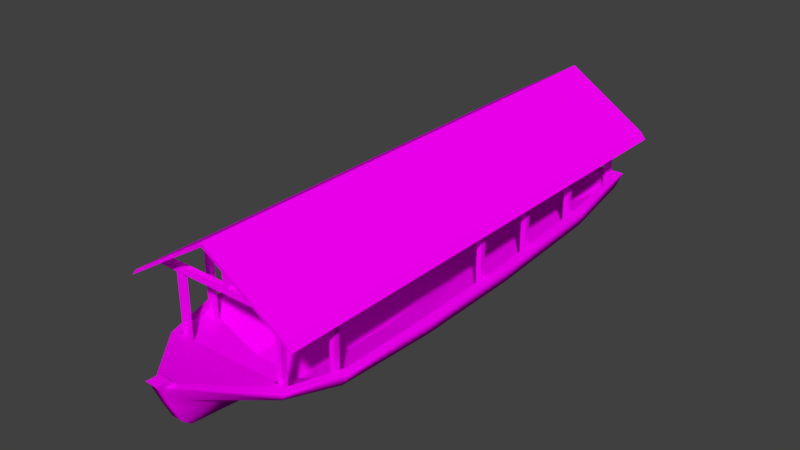 # Source: batelao.blend  (saved by Blender 2.79.0; exported with 4.5.12 LTS)
import bpy
from mathutils import Matrix  # noqa: F401  (used for matrix-valued properties, if any)

bpy.ops.wm.read_factory_settings(use_empty=True)
scene = bpy.context.scene
scene.name = 'Scene'

# ---- collections
col_collection_1 = bpy.data.collections.new('Collection 1'); scene.collection.children.link(col_collection_1)
col_collection_2 = bpy.data.collections.new('Collection 2'); scene.collection.children.link(col_collection_2)
col_collection_2.hide_render = True
col_collection_2.hide_viewport = True

# ---- images (referenced by path relative to the original .blend; pixels are not part of the script)
import os
ASSET_DIR = os.environ.get("B2B_ASSET_DIR", "")  # directory of the original .blend (textures are referenced by path, not embedded)
HERE = os.path.dirname(os.path.abspath(__file__))  # packed textures are extracted next to this script under _unpacked/

def load_image(name, relpath, width, height, colorspace="sRGB"):
    """Load a texture the original file referenced (path relative to the .blend, or extracted next to this script)."""
    p = next((c for c in (os.path.join(HERE, relpath), os.path.join(ASSET_DIR, relpath)) if relpath and os.path.exists(c)), "")
    if p:
        img = bpy.data.images.load(p, check_existing=True)
        img.name = name
    else:  # same state as the original file: an image datablock whose file is absent (Cycles renders it pink)
        img = bpy.data.images.new(name, width, height)
        img.source = "FILE"
        img.filepath = "//" + (relpath or name)
    img.colorspace_settings.name = colorspace
    return img
img_batelao_png = load_image('Batelao.png', 'Batelao.png', 1024, 1024, 'sRGB')

# ---- materials (node trees are filled in below, after node groups)
mat_material = bpy.data.materials.new('Material')
mat_material.alpha_threshold = 0.0
mat_material.roughness = 0.5
mat_material_002 = bpy.data.materials.new('Material.002')
mat_material_002.alpha_threshold = 0.0
mat_material_002.roughness = 0.5

# ---- material node trees
mat_material.use_nodes = True; mat_material.node_tree.nodes.clear()
_N = mat_material.node_tree.nodes; _L = mat_material.node_tree.links
n0 = _N.new('ShaderNodeOutputMaterial'); n0.name = 'Material Output'; n0.location = (300, 300)
n1 = _N.new('ShaderNodeBsdfDiffuse'); n1.name = 'Diffuse BSDF'; n1.location = (10, 300)
n2 = _N.new('ShaderNodeTexImage'); n2.name = 'Image Texture.001'; n2.location = (-391, 167)
n2.width = 311
n2.image = img_batelao_png
_L.new(n1.outputs[0], n0.inputs[0])
_L.new(n2.outputs[0], n1.inputs[0])
n0.is_active_output = True
mat_material_002.use_nodes = True; mat_material_002.node_tree.nodes.clear()
_N = mat_material_002.node_tree.nodes; _L = mat_material_002.node_tree.links
n0 = _N.new('ShaderNodeOutputMaterial'); n0.name = 'Material Output'; n0.location = (300, 300)
n1 = _N.new('ShaderNodeBsdfDiffuse'); n1.name = 'Diffuse BSDF'; n1.location = (10, 300)
n2 = _N.new('ShaderNodeTexImage'); n2.name = 'Image Texture.001'; n2.location = (-391, 167)
n2.width = 273
n2.image = img_batelao_png
_L.new(n1.outputs[0], n0.inputs[0])
_L.new(n2.outputs[0], n1.inputs[0])
n0.is_active_output = True

# ---- world
world_world = bpy.data.worlds.new('World'); scene.world = world_world
world_world.color = (0.05088, 0.05088, 0.05088)
world_world.use_sun_shadow = False
world_world.sun_shadow_jitter_overblur = 0.0
world_world.cycles.sampling_method = 'MANUAL'

# ---- meshes
me_batelao_lod0 = bpy.data.meshes.new('Batelao_LOD0')
me_batelao_lod0.from_pydata([(1.1, 0.6561, 0.1826), (0.4603, 3.688, -0.01006), (0.9313, 3.742, 0.1283), (1.113, -0.9363, 0.1561), (1.019, 3.805, 0.3664), (0.4744, 0.6559, -0.2228), (0.4637, 2.535, -0.1298), (1.071, 2.535, 0.02868), (1.108, 0.6559, -0.05495), (1.101, -0.936, -0.07552), (1.137, 2.535, 0.2858), (1.211, 0.6559, 0.2326), (1.226, -0.936, 0.2059), (0.9367, -3.143, 0.2059), (0.9839, -2.318, -0.1138), (0.09011, -2.812, -0.3453), (0.09004, -4.058, 0.3845), (0.2672, 2.528, -0.0688), (0.09011, -3.91, 0.3665), (1.087, -2.355, 0.1883), (0.8441, -3.084, 0.2077), (1.113, -0.9363, 0.2061), (1.02, 2.536, 0.2863), (1.1, 0.6561, 0.2326), (0.9277, 3.683, 0.3548), (0.374, 0.6635, -0.189), (0.4193, -0.9363, -0.2452), (0.3771, -2.355, -0.2669), (0.3893, -3.079, -0.01716), (0.8413, 3.602, 0.1143), (0.9755, -0.9363, -0.01956), (0.9415, -2.355, -0.0302), (0.8845, 3.643, 0.188), (1.045, 0.6598, 0.02179), (0.9514, 2.532, 0.1087), (0.09007, -4.162, 0.4519), (0.09035, -3.98, 0.4465), (0.08966, -3.997, 0.1108), (0.08985, -3.877, -0.1488), (0.08992, -3.768, -0.2379), (0.08992, -4.103, 0.3706), (1.087, -2.355, 0.1565), (0.9277, 3.683, 0.3048), (0.8441, -3.084, 0.1577), (1.02, 2.536, 0.2363), (1.182, -3.347, 1.043), (1.182, 3.907, 1.043), (1.263, -3.347, 0.9443), (1.263, 3.907, 0.9443), (1.128, -2.987, 1.029), (1.128, -3.065, 1.029), (0.9839, -2.987, 1.119), (0.9839, -3.065, 1.119), (0.0, -3.065, 1.029), (0.04496, -3.065, 1.119), (0.0, -2.987, 1.029), (0.04496, -2.987, 1.119), (0.04496, -3.065, 1.703), (0.04496, -2.987, 1.703), (1.128, 3.655, 1.029), (1.128, 3.577, 1.029), (0.9839, 3.655, 1.119), (0.9839, 3.577, 1.119), (0.0, 3.577, 1.029), (0.04496, 3.577, 1.119), (0.0, 3.655, 1.029), (0.04496, 3.655, 1.119), (0.04496, 3.577, 1.703), (0.04496, 3.655, 1.703), (-0.09011, -2.812, -0.3453), (-0.4603, 3.688, -0.01006), (-1.1, 0.6561, 0.1826), (0.0, -3.088, 0.2069), (-0.9313, 3.742, 0.1283), (-1.113, -0.9363, 0.1561), (-1.019, 3.805, 0.3664), (0.0, 3.805, 0.3673), (-0.4744, 0.6559, -0.2228), (-0.4637, 2.535, -0.1298), (-0.4734, -0.936, -0.286), (-0.3385, -2.744, -0.296), (-1.071, 2.535, 0.02868), (-1.108, 0.6559, -0.05495), (-1.101, -0.936, -0.07552), (-0.7064, -2.99, -0.07552), (-1.137, 2.535, 0.2858), (-1.211, 0.6559, 0.2326), (-1.226, -0.936, 0.2059), (-0.9367, -3.143, 0.2059), (-0.4262, -2.167, -0.3141), (-0.9839, -2.318, -0.1138), (-1.192, -2.382, 0.1877), (-0.08986, -3.819, 0.103), (-0.09004, -3.495, -0.1246), (-0.09004, -4.058, 0.3845), (-0.2672, 2.528, -0.0688), (0.0, -3.072, -0.1755), (-0.3771, -2.355, -0.2669), (-0.4193, -0.9363, -0.2452), (-0.374, 0.6635, -0.189), (-0.09011, -3.91, 0.3665), (-1.087, -2.355, 0.1883), (-0.8441, -3.084, 0.2077), (-1.113, -0.9363, 0.2061), (-1.02, 2.536, 0.2863), (-1.1, 0.6561, 0.2326), (0.0, 3.645, 0.08035), (0.0, 3.726, 0.3581), (-0.9277, 3.683, 0.3548), (-0.3893, -3.079, -0.01716), (-0.8413, 3.602, 0.1143), (-0.9755, -0.9363, -0.01956), (-0.9415, -2.355, -0.0302), (-0.8845, 3.643, 0.188), (0.0, 3.686, 0.1913), (-1.045, 0.6598, 0.02179), (-0.9514, 2.532, 0.1087), (-0.09007, -4.162, 0.4519), (-0.09035, -3.98, 0.4465), (-0.08992, -3.768, -0.2379), (-0.08985, -3.877, -0.1488), (-0.08966, -3.997, 0.1108), (-0.08992, -4.103, 0.3706), (-1.087, -2.355, 0.1565), (-0.9277, 3.683, 0.3048), (0.0, 3.726, 0.3081), (-0.8441, -3.084, 0.1577), (-1.02, 2.536, 0.2363), (0.0, -3.347, 1.793), (-1.182, -3.347, 1.043), (0.0, 3.907, 1.793), (-1.182, 3.907, 1.043), (0.0, -3.347, 1.733), (-1.263, -3.347, 0.9443), (0.0, 3.907, 1.733), (-1.263, 3.907, 0.9443), (-1.128, -2.987, 1.029), (-1.128, -3.065, 1.029), (-0.9839, -2.987, 1.119), (-0.9839, -3.065, 1.119), (-0.04496, -3.065, 1.119), (-0.04496, -2.987, 1.119), (-0.04496, -3.065, 1.703), (-0.04496, -2.987, 1.703), (-1.128, 3.655, 1.029), (-1.128, 3.577, 1.029), (-0.9839, 3.655, 1.119), (-0.9839, 3.577, 1.119), (-0.04496, 3.577, 1.119), (-0.04496, 3.655, 1.119), (-0.04496, 3.577, 1.703), (-0.04496, 3.655, 1.703), (-0.8961, 3.654, 0.1563), (-0.8961, 3.654, 1.029), (-0.8961, 3.576, 0.1563), (-0.8961, 3.576, 1.029), (-0.8178, 3.576, 0.08093), (-0.8178, 3.576, 1.029), (-0.8178, 3.654, 0.1563), (-0.8178, 3.654, 1.029), (-1.002, 2.386, 0.09711), (-1.002, 2.386, 1.109), (-1.002, 2.308, 0.09711), (-1.002, 2.308, 1.109), (-0.9241, 2.308, 0.07372), (-0.9241, 2.308, 1.159), (-0.9241, 2.386, 0.07372), (-0.9241, 2.386, 1.159), (-1.054, 1.256, 0.05479), (-1.054, 1.256, 1.078), (-1.054, 1.178, 0.05479), (-1.054, 1.178, 1.078), (-0.9755, 1.178, 0.005415), (-0.9755, 1.178, 1.125), (-0.9755, 1.256, 0.005415), (-0.9755, 1.256, 1.125), (-1.093, 0.223, 0.02554), (-1.093, 0.223, 1.052), (-1.093, 0.1446, 0.02554), (-1.093, 0.1446, 1.052), (-1.015, 0.1446, -0.02383), (-1.015, 0.1446, 1.101), (-1.015, 0.223, -0.02383), (-1.015, 0.223, 1.101), (-1.034, -2.401, 0.0978), (-1.034, -2.401, 1.089), (-1.034, -2.48, 0.0978), (-1.034, -2.48, 1.089), (-0.9559, -2.48, -0.0254), (-0.9559, -2.48, 1.139), (-0.9559, -2.401, -0.0254), (-0.9559, -2.401, 1.139), (-0.8143, -2.987, 0.08404), (-0.8143, -2.987, 1.029), (-0.8143, -3.065, 0.08404), (-0.8143, -3.065, 1.029), (-0.7359, -3.065, 0.08404), (-0.7359, -3.065, 1.029), (-0.7359, -2.987, 0.06242), (-0.7359, -2.987, 1.029), (0.8961, 3.654, 0.1563), (0.8961, 3.654, 1.029), (0.8961, 3.576, 0.1563), (0.8961, 3.576, 1.029), (0.8178, 3.576, 0.08093), (0.8178, 3.576, 1.029), (0.8178, 3.654, 0.1563), (0.8178, 3.654, 1.029), (1.002, 2.386, 0.09711), (1.002, 2.386, 1.109), (1.002, 2.308, 0.09711), (1.002, 2.308, 1.109), (0.9241, 2.308, 0.07372), (0.9241, 2.308, 1.159), (0.9241, 2.386, 0.07372), (0.9241, 2.386, 1.159), (1.054, 1.256, 0.05479), (1.054, 1.256, 1.078), (1.054, 1.178, 0.05479), (1.054, 1.178, 1.078), (0.9755, 1.178, 0.005415), (0.9755, 1.178, 1.125), (0.9755, 1.256, 0.005415), (0.9755, 1.256, 1.125), (1.093, 0.223, 0.02554), (1.093, 0.223, 1.052), (1.093, 0.1446, 0.02554), (1.093, 0.1446, 1.052), (1.015, 0.1446, -0.02383), (1.015, 0.1446, 1.101), (1.015, 0.223, -0.02383), (1.015, 0.223, 1.101), (1.034, -2.401, 0.0978), (1.034, -2.401, 1.089), (1.034, -2.48, 0.0978), (1.034, -2.48, 1.089), (0.9559, -2.48, -0.0254), (0.9559, -2.48, 1.139), (0.9559, -2.401, -0.0254), (0.9559, -2.401, 1.139), (0.8143, -2.987, 0.08404), (0.8143, -2.987, 1.029), (0.8143, -3.065, 0.08404), (0.8143, -3.065, 1.029), (0.7359, -3.065, 0.08404), (0.7359, -3.065, 1.029), (0.7359, -2.987, 0.06242), (0.7359, -2.987, 1.029), (0.3385, -2.744, -0.296), (0.7064, -2.99, -0.07552), (0.08986, -3.819, 0.103), (0.09004, -3.495, -0.1246), (0.4262, -2.167, -0.3141), (0.4734, -0.936, -0.286), (1.192, -2.382, 0.1877)], [], [(5, 77, 78, 6), (6, 1, 2, 7), (7, 2, 4, 10), (251, 250, 37, 38), (98, 26, 25, 99), (97, 27, 26, 98), (9, 8, 11, 12), (8, 7, 10, 11), (21, 23, 0, 3), (253, 5, 8, 9), (5, 6, 7, 8), (15, 252, 248), (252, 89, 79, 253), (253, 79, 77, 5), (248, 251, 15), (1, 70, 76), (24, 107, 125, 42), (28, 31, 27), (31, 30, 26, 27), (32, 114, 106, 29), (30, 33, 25, 26), (99, 25, 17, 95), (18, 20, 72, 100), (13, 254, 19, 20), (16, 18, 36, 35), (16, 13, 20, 18), (24, 22, 10, 4), (17, 29, 106), (34, 32, 29, 17), (28, 27, 96), (21, 19, 254, 12), (23, 21, 12, 11), (22, 23, 11, 10), (33, 34, 17, 25), (0, 44, 34, 33), (44, 42, 32, 34), (3, 0, 33, 30), (42, 125, 114, 32), (41, 3, 30, 31), (43, 41, 31, 28), (117, 35, 36, 118), (16, 35, 40), (18, 100, 118, 36), (121, 37, 40, 122), (120, 38, 37, 121), (39, 38, 120, 119), (122, 40, 35, 117), (19, 21, 3, 41), (72, 20, 43), (20, 19, 41, 43), (250, 16, 40, 37), (69, 15, 39, 119), (15, 251, 38, 39), (22, 24, 42, 44), (23, 22, 44, 0), (107, 24, 4, 76), (72, 43, 28), (132, 134, 48, 47), (45, 47, 48, 46), (45, 128, 132, 47), (128, 130, 131, 129), (130, 46, 48, 134), (53, 55, 49, 50), (54, 52, 51, 56), (51, 52, 50, 49), (51, 49, 55, 56), (52, 54, 53, 50), (54, 56, 58, 57), (6, 78, 70, 1), (63, 65, 59, 60), (64, 62, 61, 66), (61, 62, 60, 59), (149, 66, 65), (61, 59, 65, 66), (62, 64, 63, 60), (149, 151, 150, 67, 68, 66), (148, 63, 64), (64, 66, 68, 67), (2, 76, 4), (1, 76, 2), (78, 81, 73, 70), (81, 85, 75, 73), (93, 120, 121, 92), (90, 91, 87, 83), (83, 87, 86, 82), (82, 86, 85, 81), (103, 74, 71, 105), (89, 90, 83, 79), (79, 83, 82, 77), (77, 82, 81, 78), (15, 69, 89, 252), (80, 69, 93), (80, 84, 90, 89), (84, 88, 91, 90), (92, 84, 80, 93), (94, 88, 84, 92), (108, 124, 125, 107), (109, 97, 112), (112, 97, 98, 111), (113, 110, 106, 114), (111, 98, 99, 115), (95, 17, 106), (100, 72, 102), (88, 102, 101, 91), (94, 117, 118, 100), (94, 100, 102, 88), (108, 75, 85, 104), (95, 106, 110), (116, 95, 110, 113), (109, 96, 97), (103, 87, 91, 101), (105, 86, 87, 103), (104, 85, 86, 105), (115, 99, 95, 116), (71, 115, 116, 127), (127, 116, 113, 124), (74, 111, 115, 71), (124, 113, 114, 125), (123, 112, 111, 74), (126, 109, 112, 123), (94, 122, 117), (101, 123, 74, 103), (72, 126, 102), (102, 126, 123, 101), (92, 121, 122, 94), (69, 119, 120, 93), (104, 127, 124, 108), (105, 71, 127, 104), (107, 76, 75, 108), (72, 109, 126), (133, 135, 134, 132), (133, 129, 131, 135), (129, 133, 132, 128), (45, 46, 130, 128), (130, 134, 135, 131), (140, 53, 54), (141, 56, 55), (53, 137, 136, 55), (140, 141, 138, 139), (138, 136, 137, 139), (141, 143, 58, 56), (138, 141, 55, 136), (139, 137, 53, 140), (57, 58, 143, 142), (54, 57, 142, 140), (140, 142, 143, 141), (63, 145, 144, 65), (148, 149, 146, 147), (146, 144, 145, 147), (146, 149, 65, 144), (147, 145, 63, 148), (148, 150, 151, 149), (73, 75, 76), (70, 73, 76), (67, 150, 148, 64), (69, 80, 89), (152, 154, 155, 153), (152, 153, 159, 158), (156, 157, 155, 154), (156, 158, 159, 157), (160, 162, 163, 161), (160, 161, 167, 166), (164, 165, 163, 162), (164, 166, 167, 165), (168, 170, 171, 169), (168, 169, 175, 174), (172, 173, 171, 170), (172, 174, 175, 173), (176, 178, 179, 177), (176, 177, 183, 182), (180, 181, 179, 178), (180, 182, 183, 181), (184, 186, 187, 185), (184, 185, 191, 190), (188, 189, 187, 186), (188, 190, 191, 189), (192, 194, 195, 193), (192, 193, 199, 198), (196, 197, 195, 194), (196, 198, 199, 197), (200, 201, 203, 202), (200, 206, 207, 201), (204, 202, 203, 205), (204, 205, 207, 206), (208, 209, 211, 210), (208, 214, 215, 209), (212, 210, 211, 213), (212, 213, 215, 214), (216, 217, 219, 218), (216, 222, 223, 217), (220, 218, 219, 221), (220, 221, 223, 222), (224, 225, 227, 226), (224, 230, 231, 225), (228, 226, 227, 229), (228, 229, 231, 230), (232, 233, 235, 234), (232, 238, 239, 233), (236, 234, 235, 237), (236, 237, 239, 238), (240, 241, 243, 242), (240, 246, 247, 241), (244, 242, 243, 245), (244, 245, 247, 246), (250, 251, 248, 249), (16, 250, 249, 13), (248, 252, 14, 249), (249, 14, 254, 13), (14, 9, 12, 254), (252, 253, 9, 14), (72, 28, 96), (109, 72, 96), (96, 27, 97)])
me_batelao_lod0.polygons.foreach_set('use_smooth', [1, 1, 1, 1, 0, 0, 1, 1, 0, 1, 1, 1, 1, 1, 1, 1, 1, 0, 0, 1, 0, 0, 0, 0, 0, 0, 0, 0, 0, 0, 0, 0, 0, 0, 0, 0, 0, 1, 0, 0, 0, 0, 0, 1, 1, 1, 1, 0, 0, 0, 1, 1, 1, 0, 0, 0, 0, 0, 0, 0, 0, 0, 0, 0, 0, 0, 0, 0, 1, 0, 0, 0, 0, 0, 0, 0, 0, 0, 1, 1, 1, 1, 1, 1, 1, 1, 0, 1, 1, 1, 1, 1, 1, 1, 1, 1, 1, 0, 0, 1, 0, 0, 0, 0, 0, 0, 0, 0, 0, 0, 0, 0, 0, 0, 0, 0, 0, 1, 0, 0, 0, 0, 0, 0, 1, 1, 0, 0, 0, 0, 0, 0, 0, 0, 0, 0, 0, 0, 0, 0, 0, 0, 0, 0, 0, 0, 0, 0, 0, 0, 0, 0, 1, 1, 0, 1, 0, 0, 0, 0, 0, 0, 0, 0, 0, 0, 0, 0, 0, 0, 0, 0, 0, 0, 0, 0, 0, 0, 0, 0, 0, 0, 0, 0, 0, 0, 0, 0, 0, 0, 0, 0, 0, 0, 0, 0, 0, 0, 0, 0, 0, 0, 0, 0, 1, 1, 1, 1, 1, 1, 0, 0, 0])
_uv = me_batelao_lod0.uv_layers.new(name='UVMap')
_uv.uv.foreach_set('vector', [0.1472, 0.7139, 0.1472, 0.6822, 0.2101, 0.6825, 0.2101, 0.7135, 0.386, 0.2631, 0.6025, 0.2631, 0.6145, 0.3594, 0.3906, 0.3594, 0.3906, 0.3594, 0.6145, 0.3594, 0.6327, 0.4122, 0.3973, 0.4122, 0.5461, 0.7023, 0.5139, 0.6837, 0.5062, 0.6689, 0.5331, 0.6689, 0.2119, 0.1639, 0.2119, 0.0899, 0.3532, 0.09383, 0.3531, 0.16, 0.08877, 0.1589, 0.08908, 0.09497, 0.2119, 0.0899, 0.2119, 0.1639, 0.6546, 0.5536, 0.9513, 0.5536, 0.957, 0.6064, 0.6589, 0.6064, 0.04452, 0.3594, 0.3906, 0.3594, 0.3973, 0.4122, 0.05017, 0.4122, 0.2117, 0.012, 0.3542, 0.01201, 0.354, 0.01649, 0.2118, 0.01643, 0.6432, 0.4573, 0.9424, 0.4573, 0.9513, 0.5536, 0.6546, 0.5536, 0.03561, 0.2631, 0.386, 0.2631, 0.3906, 0.3594, 0.04452, 0.3594, 0.03125, 0.701, 0.0528, 0.7123, 0.03352, 0.7095, 0.0528, 0.7123, 0.0528, 0.6838, 0.09395, 0.6822, 0.09395, 0.7138, 0.09395, 0.7138, 0.09395, 0.6822, 0.1472, 0.6822, 0.1472, 0.7139, 0.03352, 0.7095, 0.007305, 0.7027, 0.03125, 0.701, 0.779, 0.8187, 0.5585, 0.8187, 0.6687, 0.7241, 0.99, 0.956, 0.746, 0.9568, 0.7462, 0.9437, 0.99, 0.9428, 0.01955, 0.06963, 0.08894, 0.04323, 0.08908, 0.09497, 0.08894, 0.04323, 0.212, 0.03653, 0.2119, 0.0899, 0.08908, 0.09497, 0.9791, 0.91, 0.7465, 0.9113, 0.7467, 0.8802, 0.9683, 0.8876, 0.212, 0.03653, 0.3536, 0.03168, 0.3532, 0.09383, 0.2119, 0.0899, 0.3531, 0.16, 0.3532, 0.09383, 0.52, 0.1029, 0.5201, 0.151, 0.4331, 0.84, 0.498, 0.9118, 0.4257, 0.9113, 0.4183, 0.8395, 0.3388, 0.9692, 0.4753, 0.9692, 0.4753, 0.9928, 0.3388, 0.9928, 0.4605, 0.675, 0.4466, 0.6763, 0.4534, 0.6689, 0.4705, 0.6689, 0.3388, 0.9692, 0.4753, 0.9692, 0.4753, 0.9928, 0.3388, 0.9928, 0.4753, 0.9928, 0.3388, 0.9928, 0.3388, 0.9692, 0.4753, 0.9692, 0.52, 0.1029, 0.6181, 0.04993, 0.622, 0.1269, 0.5213, 0.03909, 0.6222, 0.04244, 0.6181, 0.04993, 0.52, 0.1029, 0.02144, 0.1045, 0.08908, 0.09497, 0.02239, 0.1268, 0.4753, 0.9928, 0.3388, 0.9928, 0.3388, 0.9692, 0.4753, 0.9692, 0.4753, 0.9928, 0.3388, 0.9928, 0.3388, 0.9692, 0.4753, 0.9692, 0.4753, 0.9928, 0.3388, 0.9928, 0.3388, 0.9692, 0.4753, 0.9692, 0.3536, 0.03168, 0.5213, 0.03909, 0.52, 0.1029, 0.3532, 0.09383, 0.354, 0.01649, 0.5225, 0.02607, 0.5213, 0.03909, 0.3536, 0.03168, 0.5225, 0.02607, 0.6268, 0.03144, 0.6222, 0.04244, 0.5213, 0.03909, 0.2118, 0.01643, 0.354, 0.01649, 0.3536, 0.03168, 0.212, 0.03653, 0.99, 0.9428, 0.7462, 0.9437, 0.7465, 0.9113, 0.9791, 0.91, 0.08771, 0.02278, 0.2118, 0.01643, 0.212, 0.03653, 0.08894, 0.04323, 0.02135, 0.04096, 0.08771, 0.02278, 0.08894, 0.04323, 0.01955, 0.06963, 0.4705, 0.652, 0.4705, 0.6689, 0.4534, 0.6689, 0.4534, 0.652, 0.4814, 0.6731, 0.4705, 0.6689, 0.4799, 0.6689, 0.4434, 0.6689, 0.4434, 0.652, 0.4534, 0.652, 0.4534, 0.6689, 0.5062, 0.652, 0.5062, 0.6689, 0.4799, 0.6689, 0.4799, 0.652, 0.5331, 0.652, 0.5331, 0.6689, 0.5062, 0.6689, 0.5062, 0.652, 0.5445, 0.666, 0.5331, 0.6689, 0.5331, 0.652, 0.5437, 0.6541, 0.4799, 0.652, 0.4799, 0.6689, 0.4705, 0.6689, 0.4705, 0.652, 0.08725, 0.01998, 0.2117, 0.012, 0.2118, 0.01643, 0.08771, 0.02278, 0.4257, 0.9119, 0.498, 0.9118, 0.498, 0.9161, 0.02016, 0.03663, 0.08725, 0.01998, 0.08771, 0.02278, 0.02135, 0.04096, 0.5132, 0.6841, 0.4803, 0.6733, 0.4799, 0.6689, 0.5062, 0.6689, 0.6155, 0.6487, 0.6164, 0.6642, 0.5445, 0.666, 0.5437, 0.6541, 0.6164, 0.6642, 0.5609, 0.6772, 0.5331, 0.6689, 0.5445, 0.666, 0.523, 0.02158, 0.6273, 0.02694, 0.6268, 0.03144, 0.5225, 0.02607, 0.3542, 0.01201, 0.523, 0.02158, 0.5225, 0.02607, 0.354, 0.01649, 0.6946, 0.6929, 0.7741, 0.6892, 0.7819, 0.6996, 0.6946, 0.6997, 0.4257, 0.9119, 0.498, 0.9161, 0.4736, 0.9251, 0.007035, 0.7512, 0.3317, 0.7512, 0.3317, 0.8308, 0.007035, 0.8308, 0.3317, 0.9058, 0.3317, 0.9125, 0.007035, 0.9125, 0.007035, 0.9058, 0.3403, 0.9538, 0.4232, 0.9538, 0.4232, 0.9605, 0.3347, 0.9605, 0.007035, 0.9136, 0.3317, 0.9136, 0.3317, 0.9875, 0.007035, 0.9875, 0.4232, 0.9538, 0.3403, 0.9538, 0.3347, 0.9605, 0.4232, 0.9605, 0.8099, 0.3022, 0.8099, 0.2898, 0.9878, 0.2898, 0.9878, 0.3022, 0.8323, 0.6892, 0.9127, 0.6892, 0.9127, 0.6959, 0.8323, 0.6959, 0.9127, 0.6959, 0.9127, 0.6892, 0.9273, 0.6892, 0.9273, 0.6959, 0.965, 0.2757, 0.9878, 0.2898, 0.8099, 0.2898, 0.817, 0.2757, 0.965, 0.3164, 0.817, 0.3164, 0.8099, 0.3022, 0.9878, 0.3022, 0.8323, 0.6892, 0.8323, 0.6959, 0.7823, 0.6959, 0.7823, 0.6892, 0.2101, 0.7135, 0.2101, 0.6825, 0.2488, 0.6826, 0.2488, 0.7134, 0.8099, 0.3022, 0.8099, 0.2898, 0.9878, 0.2898, 0.9878, 0.3022, 0.8569, 0.1063, 0.9373, 0.1063, 0.9373, 0.1131, 0.8569, 0.1131, 0.9373, 0.1131, 0.9373, 0.1063, 0.9519, 0.1063, 0.9519, 0.1131, 0.8028, 0.2757, 0.817, 0.2757, 0.8099, 0.2898, 0.965, 0.2757, 0.9878, 0.2898, 0.8099, 0.2898, 0.817, 0.2757, 0.965, 0.3164, 0.817, 0.3164, 0.8099, 0.3022, 0.9878, 0.3022, 0.7992, 0.163, 0.7992, 0.1131, 0.7992, 0.1063, 0.8069, 0.1063, 0.8069, 0.1131, 0.8069, 0.163, 0.8028, 0.3164, 0.8099, 0.3022, 0.817, 0.3164, 0.8569, 0.1063, 0.8569, 0.1131, 0.8069, 0.1131, 0.8069, 0.1063, 0.8918, 0.7832, 0.6687, 0.7241, 0.9127, 0.7242, 0.779, 0.8187, 0.6687, 0.7241, 0.8918, 0.7832, 0.386, 0.2631, 0.3906, 0.3594, 0.6145, 0.3594, 0.6024, 0.2631, 0.3906, 0.3594, 0.3973, 0.4122, 0.6327, 0.4122, 0.6145, 0.3594, 0.5461, 0.6186, 0.5331, 0.652, 0.5062, 0.652, 0.5139, 0.6372, 0.3991, 0.5536, 0.3896, 0.6064, 0.6589, 0.6064, 0.6546, 0.5536, 0.6546, 0.5536, 0.6589, 0.6064, 0.957, 0.6064, 0.9513, 0.5536, 0.04452, 0.3594, 0.05017, 0.4122, 0.3973, 0.4122, 0.3906, 0.3594, 0.2115, 0.2419, 0.2116, 0.2375, 0.3539, 0.2374, 0.3542, 0.2419, 0.4124, 0.4573, 0.3991, 0.5536, 0.6546, 0.5536, 0.6432, 0.4573, 0.6432, 0.4573, 0.6546, 0.5536, 0.9513, 0.5536, 0.9424, 0.4573, 0.03561, 0.2631, 0.04452, 0.3594, 0.3906, 0.3594, 0.386, 0.2631, 0.03125, 0.701, 0.03125, 0.695, 0.0528, 0.6838, 0.0528, 0.7123, 0.03352, 0.6865, 0.03125, 0.695, 0.007305, 0.6933, 0.3017, 0.4573, 0.2678, 0.5536, 0.3991, 0.5536, 0.4124, 0.4573, 0.2678, 0.5536, 0.241, 0.6064, 0.3896, 0.6064, 0.3991, 0.5536, 0.08041, 0.5536, 0.2678, 0.5536, 0.3017, 0.4573, 0.1485, 0.4573, 0.02167, 0.6064, 0.241, 0.6064, 0.2678, 0.5536, 0.08041, 0.5536, 0.5021, 0.9515, 0.5023, 0.9383, 0.7462, 0.9437, 0.746, 0.9568, 0.0213, 0.1491, 0.08877, 0.1589, 0.08859, 0.2105, 0.08859, 0.2105, 0.08877, 0.1589, 0.2119, 0.1639, 0.2118, 0.2173, 0.5139, 0.9057, 0.5251, 0.8835, 0.7467, 0.8802, 0.7465, 0.9113, 0.2118, 0.2173, 0.2119, 0.1639, 0.3531, 0.16, 0.3536, 0.2222, 0.5201, 0.151, 0.52, 0.1029, 0.622, 0.1269, 0.4183, 0.8395, 0.4257, 0.9113, 0.3534, 0.9113, 0.3388, 0.9692, 0.3388, 0.9928, 0.4753, 0.9928, 0.4753, 0.9692, 0.4605, 0.6459, 0.4705, 0.652, 0.4534, 0.652, 0.4466, 0.6446, 0.3388, 0.9692, 0.3388, 0.9928, 0.4753, 0.9928, 0.4753, 0.9692, 0.4753, 0.9928, 0.4753, 0.9692, 0.3388, 0.9692, 0.3388, 0.9928, 0.5201, 0.151, 0.622, 0.1269, 0.6181, 0.2038, 0.5214, 0.2148, 0.5201, 0.151, 0.6181, 0.2038, 0.6223, 0.2113, 0.0213, 0.1491, 0.02239, 0.1268, 0.08877, 0.1589, 0.4753, 0.9928, 0.4753, 0.9692, 0.3388, 0.9692, 0.3388, 0.9928, 0.4753, 0.9928, 0.4753, 0.9692, 0.3388, 0.9692, 0.3388, 0.9928, 0.4753, 0.9928, 0.4753, 0.9692, 0.3388, 0.9692, 0.3388, 0.9928, 0.3536, 0.2222, 0.3531, 0.16, 0.5201, 0.151, 0.5214, 0.2148, 0.3539, 0.2374, 0.3536, 0.2222, 0.5214, 0.2148, 0.5226, 0.2278, 0.5226, 0.2278, 0.5214, 0.2148, 0.6223, 0.2113, 0.6269, 0.2223, 0.2116, 0.2375, 0.2118, 0.2173, 0.3536, 0.2222, 0.3539, 0.2374, 0.5023, 0.9383, 0.5139, 0.9057, 0.7465, 0.9113, 0.7462, 0.9437, 0.08732, 0.231, 0.08859, 0.2105, 0.2118, 0.2173, 0.2116, 0.2375, 0.02093, 0.2126, 0.01923, 0.1839, 0.08859, 0.2105, 0.08732, 0.231, 0.4814, 0.6478, 0.4799, 0.652, 0.4705, 0.652, 0.08685, 0.2338, 0.08732, 0.231, 0.2116, 0.2375, 0.2115, 0.2419, 0.4257, 0.9119, 0.3534, 0.9161, 0.3534, 0.9118, 0.01972, 0.2169, 0.02093, 0.2126, 0.08732, 0.231, 0.08685, 0.2338, 0.5132, 0.6368, 0.5062, 0.652, 0.4799, 0.652, 0.4803, 0.6476, 0.6155, 0.6487, 0.5437, 0.6541, 0.5331, 0.652, 0.5589, 0.6415, 0.523, 0.2323, 0.5226, 0.2278, 0.6269, 0.2223, 0.6274, 0.2268, 0.3542, 0.2419, 0.3539, 0.2374, 0.5226, 0.2278, 0.523, 0.2323, 0.6946, 0.6929, 0.6946, 0.6997, 0.6074, 0.6996, 0.6151, 0.6892, 0.4257, 0.9119, 0.3778, 0.9251, 0.3534, 0.9161, 0.007035, 0.7162, 0.3317, 0.7162, 0.3317, 0.7512, 0.007035, 0.7512, 0.007035, 0.9943, 0.007035, 0.9875, 0.3317, 0.9875, 0.3317, 0.9943, 0.3403, 0.9538, 0.3347, 0.9605, 0.4232, 0.9605, 0.4232, 0.9538, 0.3317, 0.9058, 0.007035, 0.9058, 0.007035, 0.8319, 0.3317, 0.8319, 0.4232, 0.9538, 0.4232, 0.9605, 0.3347, 0.9605, 0.3403, 0.9538, 0.8028, 0.3164, 0.8099, 0.3022, 0.817, 0.3164, 0.8028, 0.2757, 0.817, 0.2757, 0.8099, 0.2898, 0.8099, 0.3022, 0.632, 0.3022, 0.632, 0.2898, 0.8099, 0.2898, 0.7275, 0.01627, 0.7275, 0.02298, 0.6471, 0.02298, 0.6471, 0.01627, 0.6471, 0.02298, 0.6325, 0.02298, 0.6325, 0.01627, 0.6471, 0.01627, 0.9751, 0.1356, 0.9751, 0.08557, 0.9828, 0.08557, 0.9828, 0.1356, 0.6547, 0.2757, 0.8028, 0.2757, 0.8099, 0.2898, 0.632, 0.2898, 0.6547, 0.3164, 0.632, 0.3022, 0.8099, 0.3022, 0.8028, 0.3164, 0.7852, 0.01627, 0.7852, 0.02298, 0.7775, 0.02298, 0.7775, 0.01627, 0.817, 0.3164, 0.817, 0.4084, 0.8028, 0.4084, 0.8028, 0.3164, 0.7275, 0.01627, 0.7775, 0.01627, 0.7775, 0.02298, 0.7275, 0.02298, 0.8099, 0.3022, 0.632, 0.3022, 0.632, 0.2898, 0.8099, 0.2898, 0.7492, 0.1063, 0.7492, 0.1131, 0.6688, 0.1131, 0.6688, 0.1063, 0.6688, 0.1131, 0.6542, 0.1131, 0.6542, 0.1063, 0.6688, 0.1063, 0.6547, 0.2757, 0.8028, 0.2757, 0.8099, 0.2898, 0.632, 0.2898, 0.6547, 0.3164, 0.632, 0.3022, 0.8099, 0.3022, 0.8028, 0.3164, 0.7492, 0.1063, 0.7992, 0.1063, 0.7992, 0.1131, 0.7492, 0.1131, 0.4457, 0.7832, 0.4248, 0.7242, 0.6687, 0.7241, 0.5585, 0.8187, 0.4457, 0.7832, 0.6687, 0.7241, 0.817, 0.4084, 0.8028, 0.4084, 0.8028, 0.3164, 0.817, 0.3164, 0.03125, 0.695, 0.03352, 0.6865, 0.0528, 0.6838, 0.4093, 0.6231, 0.4093, 0.6563, 0.01418, 0.6563, 0.01418, 0.6231, 0.4093, 0.6563, 0.01418, 0.6563, 0.01418, 0.6231, 0.4093, 0.6231, 0.01418, 0.6231, 0.4093, 0.6231, 0.4093, 0.6563, 0.01418, 0.6563, 0.01418, 0.6563, 0.01418, 0.6231, 0.4093, 0.6231, 0.4093, 0.6563, 0.4093, 0.6231, 0.4093, 0.6563, 0.01418, 0.6563, 0.01418, 0.6231, 0.4093, 0.6563, 0.01418, 0.6563, 0.01418, 0.6231, 0.4093, 0.6231, 0.01418, 0.6231, 0.4093, 0.6231, 0.4093, 0.6563, 0.01418, 0.6563, 0.01418, 0.6563, 0.01418, 0.6231, 0.4093, 0.6231, 0.4093, 0.6563, 0.4093, 0.6231, 0.4093, 0.6563, 0.01418, 0.6563, 0.01418, 0.6231, 0.4093, 0.6563, 0.01418, 0.6563, 0.01418, 0.6231, 0.4093, 0.6231, 0.01418, 0.6231, 0.4093, 0.6231, 0.4093, 0.6563, 0.01418, 0.6563, 0.01418, 0.6563, 0.01418, 0.6231, 0.4093, 0.6231, 0.4093, 0.6563, 0.4093, 0.6231, 0.4093, 0.6563, 0.01418, 0.6563, 0.01418, 0.6231, 0.4093, 0.6563, 0.01418, 0.6563, 0.01418, 0.6231, 0.4093, 0.6231, 0.01418, 0.6231, 0.4093, 0.6231, 0.4093, 0.6563, 0.01418, 0.6563, 0.01418, 0.6563, 0.01418, 0.6231, 0.4093, 0.6231, 0.4093, 0.6563, 0.4093, 0.6231, 0.4093, 0.6563, 0.01418, 0.6563, 0.01418, 0.6231, 0.4093, 0.6563, 0.01418, 0.6563, 0.01418, 0.6231, 0.4093, 0.6231, 0.01418, 0.6231, 0.4093, 0.6231, 0.4093, 0.6563, 0.01418, 0.6563, 0.01418, 0.6563, 0.01418, 0.6231, 0.4093, 0.6231, 0.4093, 0.6563, 0.4093, 0.6231, 0.4093, 0.6563, 0.01418, 0.6563, 0.01418, 0.6231, 0.4093, 0.6563, 0.01418, 0.6563, 0.01418, 0.6231, 0.4093, 0.6231, 0.01418, 0.6231, 0.4093, 0.6231, 0.4093, 0.6563, 0.01418, 0.6563, 0.01418, 0.6563, 0.01418, 0.6231, 0.4093, 0.6231, 0.4093, 0.6563, 0.4093, 0.6231, 0.01418, 0.6231, 0.01418, 0.6563, 0.4093, 0.6563, 0.4093, 0.6563, 0.4093, 0.6231, 0.01418, 0.6231, 0.01418, 0.6563, 0.01418, 0.6231, 0.01418, 0.6563, 0.4093, 0.6563, 0.4093, 0.6231, 0.01418, 0.6563, 0.4093, 0.6563, 0.4093, 0.6231, 0.01418, 0.6231, 0.4093, 0.6231, 0.01418, 0.6231, 0.01418, 0.6563, 0.4093, 0.6563, 0.4093, 0.6563, 0.4093, 0.6231, 0.01418, 0.6231, 0.01418, 0.6563, 0.01418, 0.6231, 0.01418, 0.6563, 0.4093, 0.6563, 0.4093, 0.6231, 0.01418, 0.6563, 0.4093, 0.6563, 0.4093, 0.6231, 0.01418, 0.6231, 0.4093, 0.6231, 0.01418, 0.6231, 0.01418, 0.6563, 0.4093, 0.6563, 0.4093, 0.6563, 0.4093, 0.6231, 0.01418, 0.6231, 0.01418, 0.6563, 0.01418, 0.6231, 0.01418, 0.6563, 0.4093, 0.6563, 0.4093, 0.6231, 0.01418, 0.6563, 0.4093, 0.6563, 0.4093, 0.6231, 0.01418, 0.6231, 0.4093, 0.6231, 0.01418, 0.6231, 0.01418, 0.6563, 0.4093, 0.6563, 0.4093, 0.6563, 0.4093, 0.6231, 0.01418, 0.6231, 0.01418, 0.6563, 0.01418, 0.6231, 0.01418, 0.6563, 0.4093, 0.6563, 0.4093, 0.6231, 0.01418, 0.6563, 0.4093, 0.6563, 0.4093, 0.6231, 0.01418, 0.6231, 0.4093, 0.6231, 0.01418, 0.6231, 0.01418, 0.6563, 0.4093, 0.6563, 0.4093, 0.6563, 0.4093, 0.6231, 0.01418, 0.6231, 0.01418, 0.6563, 0.01418, 0.6231, 0.01418, 0.6563, 0.4093, 0.6563, 0.4093, 0.6231, 0.01418, 0.6563, 0.4093, 0.6563, 0.4093, 0.6231, 0.01418, 0.6231, 0.4093, 0.6231, 0.01418, 0.6231, 0.01418, 0.6563, 0.4093, 0.6563, 0.4093, 0.6563, 0.4093, 0.6231, 0.01418, 0.6231, 0.01418, 0.6563, 0.01418, 0.6231, 0.01418, 0.6563, 0.4093, 0.6563, 0.4093, 0.6231, 0.01418, 0.6563, 0.4093, 0.6563, 0.4093, 0.6231, 0.01418, 0.6231, 0.08041, 0.5536, 0.1485, 0.4573, 0.3017, 0.4573, 0.2678, 0.5536, 0.02167, 0.6064, 0.08041, 0.5536, 0.2678, 0.5536, 0.241, 0.6064, 0.3017, 0.4573, 0.4124, 0.4573, 0.3991, 0.5536, 0.2678, 0.5536, 0.2678, 0.5536, 0.3991, 0.5536, 0.3896, 0.6064, 0.241, 0.6064, 0.3991, 0.5536, 0.6546, 0.5536, 0.6589, 0.6064, 0.3896, 0.6064, 0.4124, 0.4573, 0.6432, 0.4573, 0.6546, 0.5536, 0.3991, 0.5536, 0.4257, 0.9119, 0.4445, 0.937, 0.4257, 0.9446, 0.4069, 0.937, 0.4257, 0.9119, 0.4257, 0.9446, 0.02239, 0.1268, 0.08908, 0.09497, 0.08877, 0.1589])
me_batelao_lod0.materials.append(mat_material)
me_batelao_lod0.use_remesh_preserve_volume = False
me_batelao_lod0.use_remesh_preserve_attributes = False
me_batelao_lod0.use_mirror_vertex_groups = False
me_batelao_lod0.update()
me_batelao_lod1 = bpy.data.meshes.new('Batelao_LOD1')
me_batelao_lod1.from_pydata([(1.1, 0.6561, 0.2326), (0.0, 3.688, -0.01006), (0.9313, 3.742, 0.1283), (1.019, 3.805, 0.3664), (0.0, 0.6559, -0.2228), (0.0, 2.535, -0.1298), (1.071, 2.535, 0.02868), (1.108, 0.6559, -0.05495), (1.137, 2.535, 0.2858), (1.211, 0.6559, 0.2326), (0.9367, -3.143, 0.2059), (0.9839, -2.318, -0.1138), (0.0, -4.058, 0.3845), (0.0, 2.528, -0.0688), (0.0, -3.91, 0.3665), (1.087, -2.355, 0.1883), (0.8441, -3.084, 0.2077), (1.02, 2.536, 0.2863), (0.9277, 3.683, 0.3548), (0.0, 0.6635, -0.189), (0.0, -2.355, -0.2669), (0.8413, 3.602, 0.1143), (0.9415, -2.355, -0.0302), (1.045, 0.6598, 0.02179), (0.9514, 2.532, 0.1087), (1.182, -3.347, 1.043), (1.182, 3.907, 1.043), (1.263, -3.347, 0.9443), (1.263, 3.907, 0.9443), (1.128, -2.987, 1.029), (1.128, -3.065, 1.029), (0.9839, -2.987, 1.119), (0.9839, -3.065, 1.119), (0.0, -3.065, 1.029), (0.04496, -3.065, 1.119), (0.0, -2.987, 1.029), (0.04496, -2.987, 1.119), (0.04496, -3.065, 1.703), (0.04496, -2.987, 1.703), (1.128, 3.655, 1.029), (1.128, 3.577, 1.029), (0.9839, 3.655, 1.119), (0.9839, 3.577, 1.119), (0.0, 3.577, 1.029), (0.04496, 3.577, 1.119), (0.0, 3.655, 1.029), (0.04496, 3.655, 1.119), (0.04496, 3.577, 1.703), (0.04496, 3.655, 1.703), (-1.1, 0.6561, 0.2326), (0.0, -3.088, 0.2069), (-0.9313, 3.742, 0.1283), (-1.019, 3.805, 0.3664), (0.0, 3.805, 0.3673), (0.0, -2.744, -0.296), (-1.071, 2.535, 0.02868), (-1.108, 0.6559, -0.05495), (-0.7064, -2.99, -0.07552), (-1.137, 2.535, 0.2858), (-1.211, 0.6559, 0.2326), (-0.9367, -3.143, 0.2059), (0.0, -2.167, -0.3141), (-0.9839, -2.318, -0.1138), (-1.192, -2.382, 0.1877), (0.0, -3.819, 0.103), (0.0, -3.072, -0.04605), (-1.087, -2.355, 0.1883), (-0.8441, -3.084, 0.2077), (-1.02, 2.536, 0.2863), (0.0, 3.645, 0.08035), (0.0, 3.726, 0.3581), (-0.9277, 3.683, 0.3548), (-0.8413, 3.602, 0.1143), (-0.9415, -2.355, -0.0302), (-1.045, 0.6598, 0.02179), (-0.9514, 2.532, 0.1087), (0.0, -3.347, 1.793), (-1.182, -3.347, 1.043), (0.0, 3.907, 1.793), (-1.182, 3.907, 1.043), (0.0, -3.347, 1.733), (-1.263, -3.347, 0.9443), (0.0, 3.907, 1.733), (-1.263, 3.907, 0.9443), (-1.128, -2.987, 1.029), (-1.128, -3.065, 1.029), (-0.9839, -2.987, 1.119), (-0.9839, -3.065, 1.119), (-0.04496, -3.065, 1.119), (-0.04496, -2.987, 1.119), (-0.04496, -3.065, 1.703), (-0.04496, -2.987, 1.703), (-1.128, 3.655, 1.029), (-1.128, 3.577, 1.029), (-0.9839, 3.655, 1.119), (-0.9839, 3.577, 1.119), (-0.04496, 3.577, 1.119), (-0.04496, 3.655, 1.119), (-0.04496, 3.577, 1.703), (-0.04496, 3.655, 1.703), (-0.8961, 3.654, 0.1563), (-0.8961, 3.654, 1.029), (-0.8961, 3.576, 0.1563), (-0.8961, 3.576, 1.029), (-0.8178, 3.576, 0.08093), (-0.8178, 3.576, 1.029), (-0.8178, 3.654, 0.1563), (-0.8178, 3.654, 1.029), (-1.002, 2.386, 0.09711), (-1.002, 2.386, 1.109), (-1.002, 2.308, 0.09711), (-1.002, 2.308, 1.109), (-0.9241, 2.308, 0.07372), (-0.9241, 2.308, 1.159), (-0.9241, 2.386, 0.07372), (-0.9241, 2.386, 1.159), (-1.093, 0.223, 0.02554), (-1.093, 0.223, 1.052), (-1.093, 0.1446, 0.02554), (-1.093, 0.1446, 1.052), (-1.015, 0.1446, -0.02383), (-1.015, 0.1446, 1.101), (-1.015, 0.223, -0.02383), (-1.015, 0.223, 1.101), (-0.8143, -2.987, 0.08404), (-0.8143, -2.987, 1.029), (-0.8143, -3.065, 0.08404), (-0.8143, -3.065, 1.029), (-0.7359, -3.065, 0.08404), (-0.7359, -3.065, 1.029), (-0.7359, -2.987, 0.06242), (-0.7359, -2.987, 1.029), (0.8961, 3.654, 0.1563), (0.8961, 3.654, 1.029), (0.8961, 3.576, 0.1563), (0.8961, 3.576, 1.029), (0.8178, 3.576, 0.08093), (0.8178, 3.576, 1.029), (0.8178, 3.654, 0.1563), (0.8178, 3.654, 1.029), (1.002, 2.386, 0.09711), (1.002, 2.386, 1.109), (1.002, 2.308, 0.09711), (1.002, 2.308, 1.109), (0.9241, 2.308, 0.07372), (0.9241, 2.308, 1.159), (0.9241, 2.386, 0.07372), (0.9241, 2.386, 1.159), (1.093, 0.223, 0.02554), (1.093, 0.223, 1.052), (1.093, 0.1446, 0.02554), (1.093, 0.1446, 1.052), (1.015, 0.1446, -0.02383), (1.015, 0.1446, 1.101), (1.015, 0.223, -0.02383), (1.015, 0.223, 1.101), (0.8143, -2.987, 0.08404), (0.8143, -2.987, 1.029), (0.8143, -3.065, 0.08404), (0.8143, -3.065, 1.029), (0.7359, -3.065, 0.08404), (0.7359, -3.065, 1.029), (0.7359, -2.987, 0.06242), (0.7359, -2.987, 1.029), (0.7064, -2.99, -0.07552), (1.192, -2.382, 0.1877), (-0.6615, -3.082, 0.1174), (0.6345, -3.081, 0.104)], [], [(5, 1, 2, 6), (6, 2, 3, 8), (0, 15, 165, 9), (7, 6, 8, 9), (49, 59, 63, 66), (4, 5, 6, 7), (167, 22, 20), (15, 0, 23, 22), (14, 16, 50), (10, 165, 15, 16), (12, 10, 16, 14), (18, 17, 8, 3), (13, 21, 69), (24, 21, 13), (23, 19, 20, 22), (17, 0, 9, 8), (23, 24, 13, 19), (0, 17, 24, 23), (17, 18, 21, 24), (59, 56, 62, 63), (18, 70, 69, 21), (16, 15, 22, 167), (70, 18, 3, 53), (80, 82, 28, 27), (25, 27, 28, 26), (25, 76, 80, 27), (76, 78, 79, 77), (78, 26, 28, 82), (33, 35, 29, 30), (34, 32, 31, 36), (31, 32, 30, 29), (31, 29, 35, 36), (32, 34, 33, 30), (34, 36, 38, 37), (43, 45, 39, 40), (44, 42, 41, 46), (41, 42, 40, 39), (97, 46, 45), (41, 39, 45, 46), (42, 44, 43, 40), (97, 99, 98, 47, 48, 46), (96, 43, 44), (44, 46, 48, 47), (2, 53, 3), (1, 53, 2), (5, 55, 51, 1), (55, 58, 52, 51), (56, 4, 61, 62), (56, 59, 58, 55), (19, 74, 73, 20), (4, 56, 55, 5), (11, 7, 9, 165), (54, 57, 62, 61), (57, 60, 63, 62), (64, 57, 54), (12, 60, 57, 64), (166, 20, 73), (66, 73, 74, 49), (14, 50, 67), (60, 67, 66, 63), (12, 14, 67, 60), (71, 52, 58, 68), (13, 69, 72), (75, 13, 72), (68, 58, 59, 49), (74, 19, 13, 75), (49, 74, 75, 68), (68, 75, 72, 71), (61, 4, 7, 11), (71, 72, 69, 70), (67, 166, 73, 66), (70, 53, 52, 71), (81, 83, 82, 80), (81, 77, 79, 83), (77, 81, 80, 76), (25, 26, 78, 76), (78, 82, 83, 79), (88, 33, 34), (89, 36, 35), (33, 85, 84, 35), (88, 89, 86, 87), (86, 84, 85, 87), (89, 91, 38, 36), (86, 89, 35, 84), (87, 85, 33, 88), (37, 38, 91, 90), (34, 37, 90, 88), (88, 90, 91, 89), (43, 93, 92, 45), (96, 97, 94, 95), (94, 92, 93, 95), (94, 97, 45, 92), (95, 93, 43, 96), (96, 98, 99, 97), (51, 52, 53), (1, 51, 53), (47, 98, 96, 44), (100, 102, 103, 101), (100, 101, 107, 106), (104, 105, 103, 102), (104, 106, 107, 105), (108, 110, 111, 109), (108, 109, 115, 114), (112, 113, 111, 110), (112, 114, 115, 113), (116, 118, 119, 117), (116, 117, 123, 122), (120, 121, 119, 118), (120, 122, 123, 121), (124, 126, 127, 125), (124, 125, 131, 130), (128, 129, 127, 126), (128, 130, 131, 129), (132, 133, 135, 134), (132, 138, 139, 133), (136, 134, 135, 137), (136, 137, 139, 138), (140, 141, 143, 142), (140, 146, 147, 141), (144, 142, 143, 145), (144, 145, 147, 146), (148, 149, 151, 150), (148, 154, 155, 149), (152, 150, 151, 153), (152, 153, 155, 154), (156, 157, 159, 158), (156, 162, 163, 157), (160, 158, 159, 161), (160, 161, 163, 162), (64, 54, 164), (12, 64, 164, 10), (54, 61, 11, 164), (164, 11, 165, 10), (166, 50, 65), (166, 67, 50), (20, 166, 65), (167, 65, 50), (167, 50, 16), (167, 20, 65)])
me_batelao_lod1.polygons.foreach_set('use_smooth', [1, 1, 0, 1, 0, 1, 0, 0, 0, 0, 0, 0, 0, 0, 0, 0, 0, 0, 0, 1, 1, 0, 0, 0, 0, 0, 0, 0, 0, 0, 0, 0, 0, 0, 0, 0, 0, 0, 0, 0, 0, 0, 0, 1, 1, 1, 1, 1, 1, 0, 1, 1, 1, 1, 1, 1, 0, 0, 0, 0, 0, 0, 0, 0, 0, 0, 0, 0, 1, 1, 0, 0, 0, 0, 0, 0, 0, 0, 0, 0, 0, 0, 0, 0, 0, 0, 0, 0, 0, 0, 0, 0, 0, 0, 1, 1, 0, 0, 0, 0, 0, 0, 0, 0, 0, 0, 0, 0, 0, 0, 0, 0, 0, 0, 0, 0, 0, 0, 0, 0, 0, 0, 0, 0, 0, 0, 0, 0, 0, 1, 1, 1, 1, 0, 0, 0, 0, 0, 0])
_uv = me_batelao_lod1.uv_layers.new(name='UVMap')
_uv.uv.foreach_set('vector', [0.386, 0.2631, 0.6025, 0.2631, 0.6145, 0.3594, 0.3906, 0.3594, 0.3906, 0.3594, 0.6145, 0.3594, 0.6327, 0.4122, 0.3973, 0.4122, 0.4753, 0.9928, 0.3388, 0.9928, 0.3388, 0.9692, 0.4753, 0.9692, 0.04452, 0.3594, 0.3906, 0.3594, 0.3973, 0.4122, 0.05017, 0.4122, 0.4753, 0.9928, 0.4753, 0.9692, 0.3388, 0.9692, 0.3388, 0.9928, 0.03561, 0.2631, 0.386, 0.2631, 0.3906, 0.3594, 0.04452, 0.3594, 0.02052, 0.05418, 0.08894, 0.04323, 0.08908, 0.09497, 0.08771, 0.02278, 0.354, 0.01649, 0.3536, 0.03168, 0.08894, 0.04323, 0.4331, 0.84, 0.498, 0.9118, 0.4257, 0.9113, 0.3388, 0.9692, 0.4753, 0.9692, 0.4753, 0.9928, 0.3388, 0.9928, 0.3388, 0.9692, 0.4753, 0.9692, 0.4753, 0.9928, 0.3388, 0.9928, 0.4753, 0.9928, 0.3388, 0.9928, 0.3388, 0.9692, 0.4753, 0.9692, 0.52, 0.1029, 0.6181, 0.04993, 0.622, 0.1269, 0.5213, 0.03909, 0.6181, 0.04993, 0.52, 0.1029, 0.3536, 0.03168, 0.3532, 0.09383, 0.08908, 0.09497, 0.08894, 0.04323, 0.4753, 0.9928, 0.3388, 0.9928, 0.3388, 0.9692, 0.4753, 0.9692, 0.3536, 0.03168, 0.5213, 0.03909, 0.52, 0.1029, 0.3532, 0.09383, 0.354, 0.01649, 0.5225, 0.02607, 0.5213, 0.03909, 0.3536, 0.03168, 0.5225, 0.02607, 0.6268, 0.03144, 0.6222, 0.04244, 0.5213, 0.03909, 0.957, 0.6064, 0.9513, 0.5536, 0.3991, 0.5536, 0.3896, 0.6064, 0.99, 0.9428, 0.7462, 0.9437, 0.7465, 0.9113, 0.9791, 0.91, 0.02135, 0.04096, 0.08771, 0.02278, 0.08894, 0.04323, 0.02052, 0.05418, 0.6946, 0.6929, 0.7741, 0.6892, 0.7819, 0.6996, 0.6946, 0.6997, 0.007035, 0.7512, 0.3317, 0.7512, 0.3317, 0.8308, 0.007035, 0.8308, 0.3317, 0.9058, 0.3317, 0.9125, 0.007035, 0.9125, 0.007035, 0.9058, 0.3403, 0.9538, 0.4232, 0.9538, 0.4232, 0.9605, 0.3347, 0.9605, 0.007035, 0.9136, 0.3317, 0.9136, 0.3317, 0.9875, 0.007035, 0.9875, 0.4232, 0.9538, 0.3403, 0.9538, 0.3347, 0.9605, 0.4232, 0.9605, 0.8099, 0.3022, 0.8099, 0.2898, 0.9878, 0.2898, 0.9878, 0.3022, 0.8323, 0.6892, 0.9127, 0.6892, 0.9127, 0.6959, 0.8323, 0.6959, 0.9127, 0.6959, 0.9127, 0.6892, 0.9273, 0.6892, 0.9273, 0.6959, 0.965, 0.2757, 0.9878, 0.2898, 0.8099, 0.2898, 0.817, 0.2757, 0.965, 0.3164, 0.817, 0.3164, 0.8099, 0.3022, 0.9878, 0.3022, 0.8323, 0.6892, 0.8323, 0.6959, 0.7823, 0.6959, 0.7823, 0.6892, 0.8099, 0.3022, 0.8099, 0.2898, 0.9878, 0.2898, 0.9878, 0.3022, 0.8569, 0.1063, 0.9373, 0.1063, 0.9373, 0.1131, 0.8569, 0.1131, 0.9373, 0.1131, 0.9373, 0.1063, 0.9519, 0.1063, 0.9519, 0.1131, 0.8028, 0.2757, 0.817, 0.2757, 0.8099, 0.2898, 0.965, 0.2757, 0.9878, 0.2898, 0.8099, 0.2898, 0.817, 0.2757, 0.965, 0.3164, 0.817, 0.3164, 0.8099, 0.3022, 0.9878, 0.3022, 0.7992, 0.163, 0.7992, 0.1131, 0.7992, 0.1063, 0.8069, 0.1063, 0.8069, 0.1131, 0.8069, 0.163, 0.8028, 0.3164, 0.8099, 0.3022, 0.817, 0.3164, 0.8569, 0.1063, 0.8569, 0.1131, 0.8069, 0.1131, 0.8069, 0.1063, 0.8918, 0.7832, 0.6687, 0.7241, 0.9127, 0.7242, 0.779, 0.8187, 0.6687, 0.7241, 0.8918, 0.7832, 0.386, 0.2631, 0.3906, 0.3594, 0.6145, 0.3594, 0.6024, 0.2631, 0.3906, 0.3594, 0.3973, 0.4122, 0.6327, 0.4122, 0.6145, 0.3594, 0.9513, 0.5536, 0.9424, 0.4573, 0.4124, 0.4573, 0.3991, 0.5536, 0.04452, 0.3594, 0.05017, 0.4122, 0.3973, 0.4122, 0.3906, 0.3594, 0.3531, 0.16, 0.3536, 0.2222, 0.08859, 0.2105, 0.08877, 0.1589, 0.03561, 0.2631, 0.04452, 0.3594, 0.3906, 0.3594, 0.386, 0.2631, 0.3991, 0.5536, 0.9513, 0.5536, 0.957, 0.6064, 0.3896, 0.6064, 0.3017, 0.4573, 0.2678, 0.5536, 0.3991, 0.5536, 0.4124, 0.4573, 0.2678, 0.5536, 0.241, 0.6064, 0.3896, 0.6064, 0.3991, 0.5536, 0.08041, 0.5536, 0.2678, 0.5536, 0.3017, 0.4573, 0.02167, 0.6064, 0.241, 0.6064, 0.2678, 0.5536, 0.08041, 0.5536, 0.02025, 0.2011, 0.08877, 0.1589, 0.08859, 0.2105, 0.08732, 0.231, 0.08859, 0.2105, 0.3536, 0.2222, 0.3539, 0.2374, 0.4183, 0.8395, 0.4257, 0.9113, 0.3534, 0.9113, 0.3388, 0.9692, 0.3388, 0.9928, 0.4753, 0.9928, 0.4753, 0.9692, 0.3388, 0.9692, 0.3388, 0.9928, 0.4753, 0.9928, 0.4753, 0.9692, 0.4753, 0.9928, 0.4753, 0.9692, 0.3388, 0.9692, 0.3388, 0.9928, 0.5201, 0.151, 0.622, 0.1269, 0.6181, 0.2038, 0.5214, 0.2148, 0.5201, 0.151, 0.6223, 0.2113, 0.4753, 0.9928, 0.4753, 0.9692, 0.3388, 0.9692, 0.3388, 0.9928, 0.3536, 0.2222, 0.3531, 0.16, 0.5201, 0.151, 0.5214, 0.2148, 0.3539, 0.2374, 0.3536, 0.2222, 0.5214, 0.2148, 0.5226, 0.2278, 0.5226, 0.2278, 0.5214, 0.2148, 0.6223, 0.2113, 0.6269, 0.2223, 0.4124, 0.4573, 0.9424, 0.4573, 0.9513, 0.5536, 0.3991, 0.5536, 0.5023, 0.9383, 0.5139, 0.9057, 0.7465, 0.9113, 0.7462, 0.9437, 0.02093, 0.2126, 0.02025, 0.2011, 0.08859, 0.2105, 0.08732, 0.231, 0.6946, 0.6929, 0.6946, 0.6997, 0.6074, 0.6996, 0.6151, 0.6892, 0.007035, 0.7162, 0.3317, 0.7162, 0.3317, 0.7512, 0.007035, 0.7512, 0.007035, 0.9943, 0.007035, 0.9875, 0.3317, 0.9875, 0.3317, 0.9943, 0.3403, 0.9538, 0.3347, 0.9605, 0.4232, 0.9605, 0.4232, 0.9538, 0.3317, 0.9058, 0.007035, 0.9058, 0.007035, 0.8319, 0.3317, 0.8319, 0.4232, 0.9538, 0.4232, 0.9605, 0.3347, 0.9605, 0.3403, 0.9538, 0.8028, 0.3164, 0.8099, 0.3022, 0.817, 0.3164, 0.8028, 0.2757, 0.817, 0.2757, 0.8099, 0.2898, 0.8099, 0.3022, 0.632, 0.3022, 0.632, 0.2898, 0.8099, 0.2898, 0.7275, 0.01627, 0.7275, 0.02298, 0.6471, 0.02298, 0.6471, 0.01627, 0.6471, 0.02298, 0.6325, 0.02298, 0.6325, 0.01627, 0.6471, 0.01627, 0.9751, 0.1356, 0.9751, 0.08557, 0.9828, 0.08557, 0.9828, 0.1356, 0.6547, 0.2757, 0.8028, 0.2757, 0.8099, 0.2898, 0.632, 0.2898, 0.6547, 0.3164, 0.632, 0.3022, 0.8099, 0.3022, 0.8028, 0.3164, 0.7852, 0.01627, 0.7852, 0.02298, 0.7775, 0.02298, 0.7775, 0.01627, 0.817, 0.3164, 0.817, 0.4084, 0.8028, 0.4084, 0.8028, 0.3164, 0.7275, 0.01627, 0.7775, 0.01627, 0.7775, 0.02298, 0.7275, 0.02298, 0.8099, 0.3022, 0.632, 0.3022, 0.632, 0.2898, 0.8099, 0.2898, 0.7492, 0.1063, 0.7492, 0.1131, 0.6688, 0.1131, 0.6688, 0.1063, 0.6688, 0.1131, 0.6542, 0.1131, 0.6542, 0.1063, 0.6688, 0.1063, 0.6547, 0.2757, 0.8028, 0.2757, 0.8099, 0.2898, 0.632, 0.2898, 0.6547, 0.3164, 0.632, 0.3022, 0.8099, 0.3022, 0.8028, 0.3164, 0.7492, 0.1063, 0.7992, 0.1063, 0.7992, 0.1131, 0.7492, 0.1131, 0.4457, 0.7832, 0.4248, 0.7242, 0.6687, 0.7241, 0.5585, 0.8187, 0.4457, 0.7832, 0.6687, 0.7241, 0.817, 0.4084, 0.8028, 0.4084, 0.8028, 0.3164, 0.817, 0.3164, 0.4093, 0.6231, 0.4093, 0.6563, 0.01418, 0.6563, 0.01418, 0.6231, 0.4093, 0.6563, 0.01418, 0.6563, 0.01418, 0.6231, 0.4093, 0.6231, 0.01418, 0.6231, 0.4093, 0.6231, 0.4093, 0.6563, 0.01418, 0.6563, 0.01418, 0.6563, 0.01418, 0.6231, 0.4093, 0.6231, 0.4093, 0.6563, 0.4093, 0.6231, 0.4093, 0.6563, 0.01418, 0.6563, 0.01418, 0.6231, 0.4093, 0.6563, 0.01418, 0.6563, 0.01418, 0.6231, 0.4093, 0.6231, 0.01418, 0.6231, 0.4093, 0.6231, 0.4093, 0.6563, 0.01418, 0.6563, 0.01418, 0.6563, 0.01418, 0.6231, 0.4093, 0.6231, 0.4093, 0.6563, 0.4093, 0.6231, 0.4093, 0.6563, 0.01418, 0.6563, 0.01418, 0.6231, 0.4093, 0.6563, 0.01418, 0.6563, 0.01418, 0.6231, 0.4093, 0.6231, 0.01418, 0.6231, 0.4093, 0.6231, 0.4093, 0.6563, 0.01418, 0.6563, 0.01418, 0.6563, 0.01418, 0.6231, 0.4093, 0.6231, 0.4093, 0.6563, 0.4093, 0.6231, 0.4093, 0.6563, 0.01418, 0.6563, 0.01418, 0.6231, 0.4093, 0.6563, 0.01418, 0.6563, 0.01418, 0.6231, 0.4093, 0.6231, 0.01418, 0.6231, 0.4093, 0.6231, 0.4093, 0.6563, 0.01418, 0.6563, 0.01418, 0.6563, 0.01418, 0.6231, 0.4093, 0.6231, 0.4093, 0.6563, 0.4093, 0.6231, 0.01418, 0.6231, 0.01418, 0.6563, 0.4093, 0.6563, 0.4093, 0.6563, 0.4093, 0.6231, 0.01418, 0.6231, 0.01418, 0.6563, 0.01418, 0.6231, 0.01418, 0.6563, 0.4093, 0.6563, 0.4093, 0.6231, 0.01418, 0.6563, 0.4093, 0.6563, 0.4093, 0.6231, 0.01418, 0.6231, 0.4093, 0.6231, 0.01418, 0.6231, 0.01418, 0.6563, 0.4093, 0.6563, 0.4093, 0.6563, 0.4093, 0.6231, 0.01418, 0.6231, 0.01418, 0.6563, 0.01418, 0.6231, 0.01418, 0.6563, 0.4093, 0.6563, 0.4093, 0.6231, 0.01418, 0.6563, 0.4093, 0.6563, 0.4093, 0.6231, 0.01418, 0.6231, 0.4093, 0.6231, 0.01418, 0.6231, 0.01418, 0.6563, 0.4093, 0.6563, 0.4093, 0.6563, 0.4093, 0.6231, 0.01418, 0.6231, 0.01418, 0.6563, 0.01418, 0.6231, 0.01418, 0.6563, 0.4093, 0.6563, 0.4093, 0.6231, 0.01418, 0.6563, 0.4093, 0.6563, 0.4093, 0.6231, 0.01418, 0.6231, 0.4093, 0.6231, 0.01418, 0.6231, 0.01418, 0.6563, 0.4093, 0.6563, 0.4093, 0.6563, 0.4093, 0.6231, 0.01418, 0.6231, 0.01418, 0.6563, 0.01418, 0.6231, 0.01418, 0.6563, 0.4093, 0.6563, 0.4093, 0.6231, 0.01418, 0.6563, 0.4093, 0.6563, 0.4093, 0.6231, 0.01418, 0.6231, 0.08041, 0.5536, 0.3017, 0.4573, 0.2678, 0.5536, 0.02167, 0.6064, 0.08041, 0.5536, 0.2678, 0.5536, 0.241, 0.6064, 0.3017, 0.4573, 0.4124, 0.4573, 0.3991, 0.5536, 0.2678, 0.5536, 0.2678, 0.5536, 0.3991, 0.5536, 0.3896, 0.6064, 0.241, 0.6064, 0.3632, 0.9197, 0.4257, 0.9119, 0.4257, 0.9446, 0.3632, 0.9197, 0.3534, 0.9161, 0.4257, 0.9119, 0.08877, 0.1589, 0.02025, 0.2011, 0.02239, 0.1268, 0.4867, 0.9202, 0.4257, 0.9446, 0.4257, 0.9119, 0.4867, 0.9202, 0.4257, 0.9119, 0.498, 0.9161, 0.02052, 0.05418, 0.08908, 0.09497, 0.02239, 0.1268])
me_batelao_lod1.materials.append(mat_material_002)
me_batelao_lod1.use_remesh_preserve_volume = False
me_batelao_lod1.use_remesh_preserve_attributes = False
me_batelao_lod1.use_mirror_vertex_groups = False
me_batelao_lod1.update()

# ---- objects
ob_batelao_lod0 = bpy.data.objects.new('Batelao_LOD0', me_batelao_lod0)
ob_batelao_lod1 = bpy.data.objects.new('Batelao_LOD1', me_batelao_lod1)

# ---- transforms, parenting, visibility, modifiers, constraints
ob_batelao_lod0.location = (0.0, 0.0, 0.0)
ob_batelao_lod0.lineart.crease_threshold = 0.0
ob_batelao_lod1.location = (0.0, 0.0, 0.0)
ob_batelao_lod1.hide_viewport = True
ob_batelao_lod1.lineart.crease_threshold = 0.0

# ---- collection membership
col_collection_1.objects.link(ob_batelao_lod0)
col_collection_2.objects.link(ob_batelao_lod1)

# ---- scene / render settings (as saved in the file)
scene.frame_start = 1; scene.frame_end = 1; scene.frame_set(1)
scene.render.engine = 'CYCLES'
scene.render.resolution_percentage = 50
scene.render.dither_intensity = 0.0
scene.cycles.use_denoising = False
scene.cycles.samples = 128
scene.cycles.sampling_pattern = 'TABULATED_SOBOL'
scene.cycles.use_adaptive_sampling = False
scene.cycles.use_light_tree = False
scene.cycles.blur_glossy = 0.0
scene.cycles.sample_clamp_indirect = 0.0
scene.view_settings.view_transform = 'Standard'
bpy.context.view_layer.update()

# ---- added for rendering (the .blend has no active camera and no usable light): camera, sun
cam_auto = bpy.data.cameras.new('AutoCamera')
cam_auto.lens = 50.0
cam_auto.sensor_width = 36.0
cam_auto.clip_end = 1000.0
ob_auto_camera = bpy.data.objects.new('AutoCamera', cam_auto)
scene.collection.objects.link(ob_auto_camera)
ob_auto_camera.location = (8.06899, -9.81022, 7.17897)
ob_auto_camera.rotation_euler = (1.09748, -7.21219e-08, 0.694738)
scene.camera = ob_auto_camera
light_auto_sun = bpy.data.lights.new('AutoSun', 'SUN')
light_auto_sun.energy = 3.0
light_auto_sun.angle = 0.0523599
ob_auto_sun = bpy.data.objects.new('AutoSun', light_auto_sun)
scene.collection.objects.link(ob_auto_sun)
ob_auto_sun.rotation_euler = (0.872665, 0.174533, 0.523599)
bpy.context.view_layer.update()
